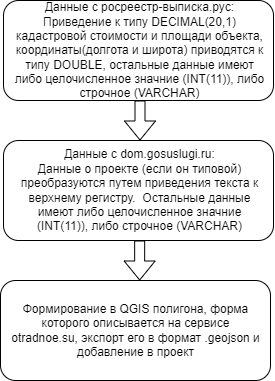

The diagram above was exported from draw.io. Its source (the exported page's mxGraphModel, read from the mxfile embedded in the PNG):
<mxGraphModel dx="1660" dy="518" grid="1" gridSize="10" guides="1" tooltips="1" connect="1" arrows="1" fold="1" page="1" pageScale="1" pageWidth="827" pageHeight="1169" math="0" shadow="0">
  <root>
    <mxCell id="0" />
    <mxCell id="1" parent="0" />
    <mxCell id="CMKljheIKp0z-z1IOWwI-1" value="" style="rounded=1;whiteSpace=wrap;html=1;" vertex="1" parent="1">
      <mxGeometry x="-410" y="50" width="270" height="100" as="geometry" />
    </mxCell>
    <mxCell id="CMKljheIKp0z-z1IOWwI-2" value="Данные с росреестр-выписка.рус:&lt;div&gt;Приведение к типу DECIMAL(20,1) кадастровой стоимости и площади объекта, координаты(долгота и широта) приводятся к типу DOUBLE, остальные данные имеют либо целочисленное значние (INT(11)), либо строчное (VARCHAR)&lt;/div&gt;" style="text;html=1;align=center;verticalAlign=middle;whiteSpace=wrap;rounded=0;" vertex="1" parent="1">
      <mxGeometry x="-401" y="50" width="255" height="100" as="geometry" />
    </mxCell>
    <mxCell id="CMKljheIKp0z-z1IOWwI-3" value="" style="rounded=1;whiteSpace=wrap;html=1;" vertex="1" parent="1">
      <mxGeometry x="-410" y="190" width="270" height="100" as="geometry" />
    </mxCell>
    <mxCell id="CMKljheIKp0z-z1IOWwI-4" value="Данные с dom.gosuslugi.ru:&lt;div&gt;Данные о проекте (если он типовой) преобразуются путем приведения текста к верхнему регистру.&amp;nbsp;&lt;span style=&quot;background-color: initial;&quot;&gt;&amp;nbsp;О&lt;/span&gt;&lt;span style=&quot;background-color: initial;&quot;&gt;стальные данные имеют либо целочисленное значние (INT(11)), либо строчное (VARCHAR)&lt;/span&gt;&lt;/div&gt;" style="text;html=1;align=center;verticalAlign=middle;whiteSpace=wrap;rounded=0;" vertex="1" parent="1">
      <mxGeometry x="-401" y="190" width="255" height="100" as="geometry" />
    </mxCell>
    <mxCell id="CMKljheIKp0z-z1IOWwI-5" value="" style="rounded=1;whiteSpace=wrap;html=1;" vertex="1" parent="1">
      <mxGeometry x="-413" y="330" width="270" height="100" as="geometry" />
    </mxCell>
    <mxCell id="CMKljheIKp0z-z1IOWwI-6" value="Формирование в QGIS полигона, форма которого описывается на сервисе otradnoe.su, экспорт его в формат .geojson и добавление в проект" style="text;html=1;align=center;verticalAlign=middle;whiteSpace=wrap;rounded=0;" vertex="1" parent="1">
      <mxGeometry x="-405.5" y="330" width="255" height="100" as="geometry" />
    </mxCell>
    <mxCell id="CMKljheIKp0z-z1IOWwI-7" value="" style="shape=flexArrow;endArrow=classic;html=1;rounded=0;exitX=0.5;exitY=1;exitDx=0;exitDy=0;entryX=0.5;entryY=0;entryDx=0;entryDy=0;" edge="1" parent="1" source="CMKljheIKp0z-z1IOWwI-2" target="CMKljheIKp0z-z1IOWwI-4">
      <mxGeometry width="50" height="50" relative="1" as="geometry">
        <mxPoint x="-130" y="190" as="sourcePoint" />
        <mxPoint x="-80" y="140" as="targetPoint" />
      </mxGeometry>
    </mxCell>
    <mxCell id="CMKljheIKp0z-z1IOWwI-9" value="" style="shape=flexArrow;endArrow=classic;html=1;rounded=0;exitX=0.5;exitY=1;exitDx=0;exitDy=0;entryX=0.5;entryY=0;entryDx=0;entryDy=0;" edge="1" parent="1">
      <mxGeometry width="50" height="50" relative="1" as="geometry">
        <mxPoint x="-273.84" y="290" as="sourcePoint" />
        <mxPoint x="-273.84" y="330" as="targetPoint" />
      </mxGeometry>
    </mxCell>
  </root>
</mxGraphModel>